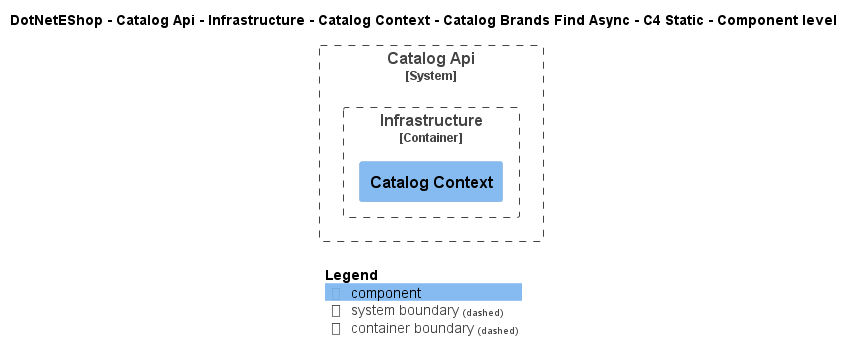

The diagram above was rendered by PlantUML. Its source (embedded in the PNG):
@startuml
!include ..\..\..\..\..\..\..\..\..\.c4s\C4_Component.puml

AddElementTag("c4interflow:lifecycle:new", $bgColor=green, $fontColor=#ffffff, $borderColor=green, $shadowing="False")
AddElementTag("c4interflow:lifecycle:changed", $bgColor=orange, $fontColor=#ffffff, $borderColor=orange, $shadowing="False")
AddElementTag("c4interflow:lifecycle:removed", $bgColor=red, $fontColor=#ffffff, $borderColor=red, $shadowing="False")

AddRelTag("c4interflow:lifecycle:new", $textColor=green, $lineColor=green)
AddRelTag("c4interflow:lifecycle:changed", $textColor=orange, $lineColor=orange)
AddRelTag("c4interflow:lifecycle:removed", $textColor=red, $lineColor=red)

SHOW_PERSON_PORTRAIT()
LAYOUT_TOP_DOWN()

skinparam linetype polyline

title DotNetEShop - Catalog Api - Infrastructure - Catalog Context - Catalog Brands Find Async - C4 Static - Component level


System_Boundary(DotNetEShop.SoftwareSystems.CatalogApi, "Catalog Api") {
    
Container_Boundary(DotNetEShop.SoftwareSystems.CatalogApi.Containers.Infrastructure, "Infrastructure") {
    Component(DotNetEShop.SoftwareSystems.CatalogApi.Containers.Infrastructure.Components.CatalogContext, "Catalog Context", "", "")
}
}



SHOW_LEGEND()
@enduml